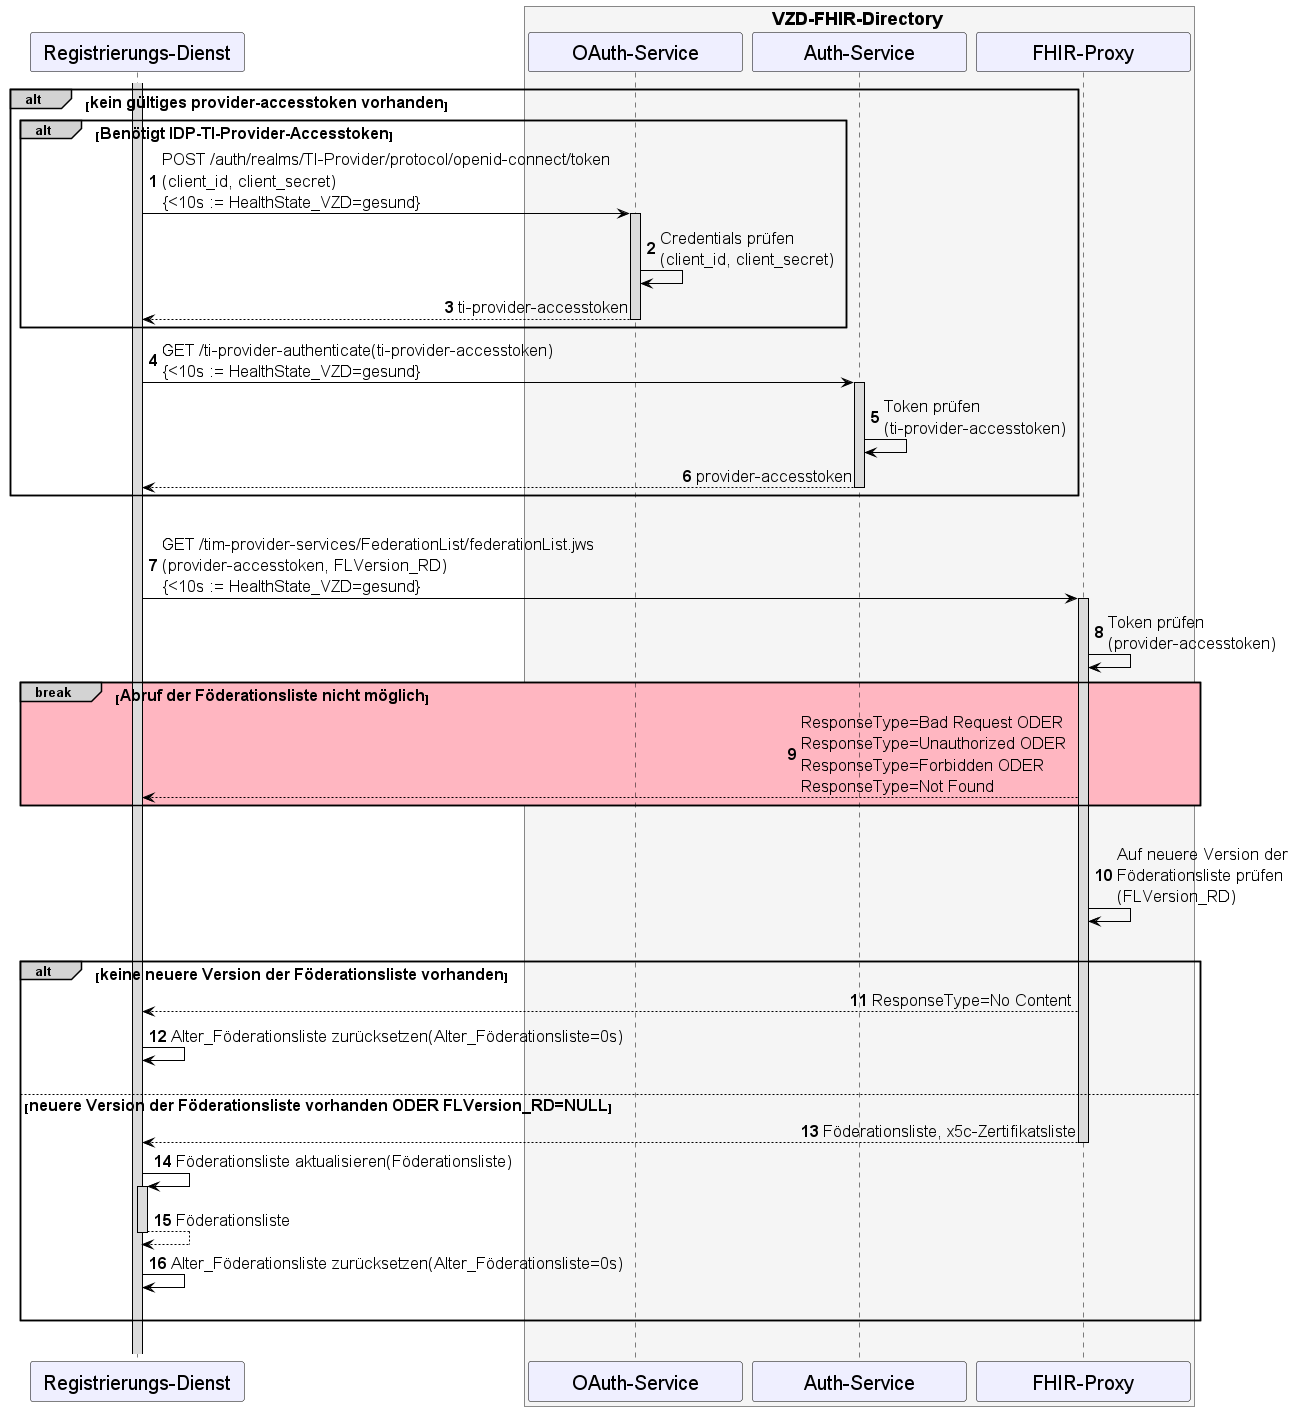

The diagram above was rendered by PlantUML. Its source (embedded in the PNG):
@startuml
skinparam sequenceMessageAlign direction
skinparam minClassWidth 200
skinparam BoxPadding 1
skinparam sequenceReferenceHeaderBackgroundColor palegreen
scale max 2048 width

skinparam sequence {
ArrowColor black
ArrowFontSize 17
ActorBorderColor black
LifeLineBorderColor black
LifeLineBackgroundColor Gainsboro

ParticipantBorderColor Motivation
ParticipantBackgroundColor Motivation
ParticipantFontSize 20
ParticipantFontColor black
ParticipantBorderColor Black
ParticipantBackgroundColor MOTIVATION

ActorBackgroundColor Gainsboro
ActorFontColor black
ActorFontSize 20
}

autonumber

participant RD as "Registrierungs-Dienst"
box <size:18>VZD-FHIR-Directory</size> #WhiteSmoke
  participant Oauth as "OAuth-Service"
  participant AuthService as "Auth-Service"
  participant FP as "FHIR-Proxy"
end box

alt#LightGrey <size:16>kein gültiges provider-accesstoken vorhanden</size>
  activate RD
  alt#LightGrey <size:16>Benötigt IDP-TI-Provider-Accesstoken</size>
      RD -> Oauth: POST /auth/realms/TI-Provider/protocol/openid-connect/token\n(client_id, client_secret)\n{<10s := HealthState_VZD=gesund}
      activate Oauth
      Oauth -> Oauth: Credentials prüfen \n(client_id, client_secret)
      Oauth --> RD: ti-provider-accesstoken
      deactivate Oauth
  end
  RD -> AuthService: GET /ti-provider-authenticate(ti-provider-accesstoken)\n{<10s := HealthState_VZD=gesund}
  activate AuthService
  AuthService -> AuthService: Token prüfen\n(ti-provider-accesstoken)
  AuthService --> RD: provider-accesstoken
  deactivate AuthService
end

|||
RD->FP: GET /tim-provider-services/FederationList/federationList.jws\n(provider-accesstoken, FLVersion_RD)\n{<10s := HealthState_VZD=gesund}
  Activate FP
FP->FP: Token prüfen\n(provider-accesstoken)

break#LightGrey #LightPink <size:16>Abruf der Föderationsliste nicht möglich</size>
  FP-->RD: ResponseType=Bad Request ODER \nResponseType=Unauthorized ODER \nResponseType=Forbidden ODER \nResponseType=Not Found
end 

|||
FP->FP: Auf neuere Version der \nFöderationsliste prüfen\n(FLVersion_RD)
|||

alt#LightGrey <size:16>keine neuere Version der Föderationsliste vorhanden</size>
  FP-->RD: ResponseType=No Content
  RD->RD: Alter_Föderationsliste zurücksetzen(Alter_Föderationsliste=0s)
  |||
else <size:16>neuere Version der Föderationsliste vorhanden ODER FLVersion_RD=NULL</size>
  FP-->RD: Föderationsliste, x5c-Zertifikatsliste
      Deactivate FP
  RD->RD++: Föderationsliste aktualisieren(Föderationsliste)
  return Föderationsliste
  RD->RD: Alter_Föderationsliste zurücksetzen(Alter_Föderationsliste=0s)
  |||
end
|||
@enduml